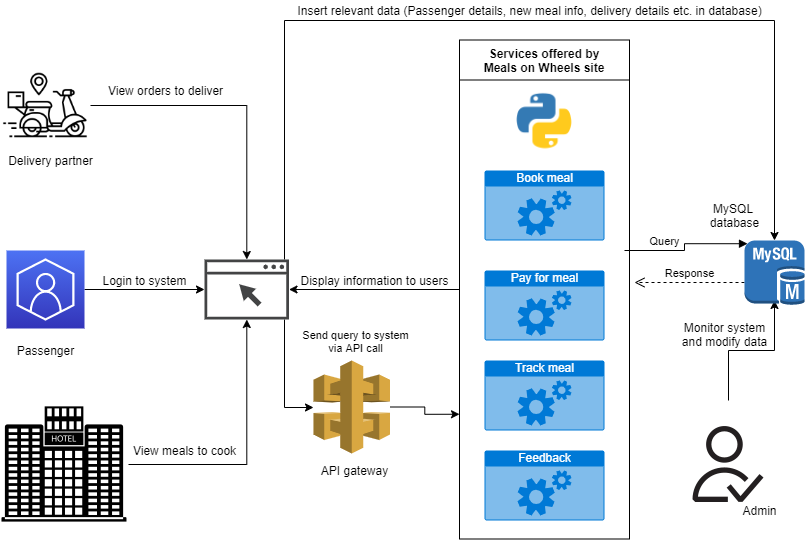

The diagram above was exported from draw.io. Its source (the exported page's mxGraphModel, read from the mxfile embedded in the PNG):
<mxGraphModel dx="1038" dy="579" grid="1" gridSize="10" guides="1" tooltips="1" connect="1" arrows="1" fold="1" page="1" pageScale="1" pageWidth="850" pageHeight="1100" math="0" shadow="0">
  <root>
    <mxCell id="ByJ_WFnNYnR5j1yPkfRQ-0" />
    <mxCell id="ByJ_WFnNYnR5j1yPkfRQ-1" parent="ByJ_WFnNYnR5j1yPkfRQ-0" />
    <mxCell id="ByJ_WFnNYnR5j1yPkfRQ-8" style="edgeStyle=orthogonalEdgeStyle;rounded=0;orthogonalLoop=1;jettySize=auto;html=1;exitX=1;exitY=0.5;exitDx=0;exitDy=0;exitPerimeter=0;" edge="1" parent="ByJ_WFnNYnR5j1yPkfRQ-1" source="ByJ_WFnNYnR5j1yPkfRQ-2" target="ByJ_WFnNYnR5j1yPkfRQ-7">
      <mxGeometry relative="1" as="geometry" />
    </mxCell>
    <mxCell id="ByJ_WFnNYnR5j1yPkfRQ-2" value="" style="sketch=0;points=[[0,0,0],[0.25,0,0],[0.5,0,0],[0.75,0,0],[1,0,0],[0,1,0],[0.25,1,0],[0.5,1,0],[0.75,1,0],[1,1,0],[0,0.25,0],[0,0.5,0],[0,0.75,0],[1,0.25,0],[1,0.5,0],[1,0.75,0]];outlineConnect=0;fontColor=#232F3E;gradientColor=#4D72F3;gradientDirection=north;fillColor=#3334B9;strokeColor=#ffffff;dashed=0;verticalLabelPosition=bottom;verticalAlign=top;align=center;html=1;fontSize=12;fontStyle=0;aspect=fixed;shape=mxgraph.aws4.resourceIcon;resIcon=mxgraph.aws4.customer_enablement;" vertex="1" parent="ByJ_WFnNYnR5j1yPkfRQ-1">
      <mxGeometry x="42" y="320" width="78" height="78" as="geometry" />
    </mxCell>
    <mxCell id="ByJ_WFnNYnR5j1yPkfRQ-3" value="Passenger" style="text;html=1;align=center;verticalAlign=middle;resizable=0;points=[];autosize=1;strokeColor=none;fillColor=none;" vertex="1" parent="ByJ_WFnNYnR5j1yPkfRQ-1">
      <mxGeometry x="46" y="410" width="70" height="20" as="geometry" />
    </mxCell>
    <mxCell id="ByJ_WFnNYnR5j1yPkfRQ-19" style="edgeStyle=orthogonalEdgeStyle;rounded=0;orthogonalLoop=1;jettySize=auto;html=1;exitX=1;exitY=0.5;exitDx=0;exitDy=0;" edge="1" parent="ByJ_WFnNYnR5j1yPkfRQ-1" source="ByJ_WFnNYnR5j1yPkfRQ-4" target="ByJ_WFnNYnR5j1yPkfRQ-7">
      <mxGeometry relative="1" as="geometry" />
    </mxCell>
    <mxCell id="ByJ_WFnNYnR5j1yPkfRQ-4" value="" style="shape=image;html=1;verticalAlign=top;verticalLabelPosition=bottom;labelBackgroundColor=#ffffff;imageAspect=0;aspect=fixed;image=https://cdn2.iconfinder.com/data/icons/postal-service-line-to-your-front-door/512/Delivery_service-128.png" vertex="1" parent="ByJ_WFnNYnR5j1yPkfRQ-1">
      <mxGeometry x="36" y="130" width="90" height="90" as="geometry" />
    </mxCell>
    <mxCell id="ByJ_WFnNYnR5j1yPkfRQ-5" value="Delivery partner" style="text;html=1;align=center;verticalAlign=middle;resizable=0;points=[];autosize=1;strokeColor=none;fillColor=none;" vertex="1" parent="ByJ_WFnNYnR5j1yPkfRQ-1">
      <mxGeometry x="36" y="220" width="100" height="20" as="geometry" />
    </mxCell>
    <mxCell id="ByJ_WFnNYnR5j1yPkfRQ-37" style="edgeStyle=orthogonalEdgeStyle;rounded=0;orthogonalLoop=1;jettySize=auto;html=1;entryX=0.5;entryY=0;entryDx=0;entryDy=0;" edge="1" parent="ByJ_WFnNYnR5j1yPkfRQ-1" source="ByJ_WFnNYnR5j1yPkfRQ-7">
      <mxGeometry relative="1" as="geometry">
        <mxPoint x="810" y="310" as="targetPoint" />
        <Array as="points">
          <mxPoint x="320" y="90" />
          <mxPoint x="810" y="90" />
        </Array>
      </mxGeometry>
    </mxCell>
    <mxCell id="ByJ_WFnNYnR5j1yPkfRQ-41" style="edgeStyle=orthogonalEdgeStyle;rounded=0;orthogonalLoop=1;jettySize=auto;html=1;" edge="1" parent="ByJ_WFnNYnR5j1yPkfRQ-1" source="ByJ_WFnNYnR5j1yPkfRQ-7" target="ByJ_WFnNYnR5j1yPkfRQ-39">
      <mxGeometry relative="1" as="geometry">
        <Array as="points">
          <mxPoint x="320" y="477" />
        </Array>
      </mxGeometry>
    </mxCell>
    <mxCell id="ByJ_WFnNYnR5j1yPkfRQ-44" value="Send query to system&lt;br&gt;via API call" style="edgeLabel;html=1;align=center;verticalAlign=middle;resizable=0;points=[];" vertex="1" connectable="0" parent="ByJ_WFnNYnR5j1yPkfRQ-41">
      <mxGeometry x="-0.4667" y="-3" relative="1" as="geometry">
        <mxPoint x="73" y="-10" as="offset" />
      </mxGeometry>
    </mxCell>
    <mxCell id="ByJ_WFnNYnR5j1yPkfRQ-7" value="" style="sketch=0;pointerEvents=1;shadow=0;dashed=0;html=1;strokeColor=none;fillColor=#434445;aspect=fixed;labelPosition=center;verticalLabelPosition=bottom;verticalAlign=top;align=center;outlineConnect=0;shape=mxgraph.vvd.web_browser;" vertex="1" parent="ByJ_WFnNYnR5j1yPkfRQ-1">
      <mxGeometry x="240" y="329" width="84.51" height="60" as="geometry" />
    </mxCell>
    <mxCell id="ByJ_WFnNYnR5j1yPkfRQ-9" value="Login to system" style="text;html=1;align=center;verticalAlign=middle;resizable=0;points=[];autosize=1;strokeColor=none;fillColor=none;" vertex="1" parent="ByJ_WFnNYnR5j1yPkfRQ-1">
      <mxGeometry x="130" y="340" width="100" height="20" as="geometry" />
    </mxCell>
    <mxCell id="ByJ_WFnNYnR5j1yPkfRQ-15" value="MySQL&amp;nbsp;&lt;br&gt;database" style="text;html=1;align=center;verticalAlign=middle;resizable=0;points=[];autosize=1;strokeColor=none;fillColor=none;" vertex="1" parent="ByJ_WFnNYnR5j1yPkfRQ-1">
      <mxGeometry x="734.51" y="270" width="70" height="30" as="geometry" />
    </mxCell>
    <mxCell id="ByJ_WFnNYnR5j1yPkfRQ-35" style="edgeStyle=orthogonalEdgeStyle;rounded=0;orthogonalLoop=1;jettySize=auto;html=1;" edge="1" parent="ByJ_WFnNYnR5j1yPkfRQ-1" source="ByJ_WFnNYnR5j1yPkfRQ-16" target="ByJ_WFnNYnR5j1yPkfRQ-7">
      <mxGeometry relative="1" as="geometry" />
    </mxCell>
    <mxCell id="ByJ_WFnNYnR5j1yPkfRQ-16" value="Services offered by &#10;Meals on Wheels site" style="swimlane;startSize=40;" vertex="1" parent="ByJ_WFnNYnR5j1yPkfRQ-1">
      <mxGeometry x="495" y="109.5" width="170" height="499" as="geometry" />
    </mxCell>
    <mxCell id="ByJ_WFnNYnR5j1yPkfRQ-45" value="" style="shape=image;html=1;verticalAlign=top;verticalLabelPosition=bottom;labelBackgroundColor=#ffffff;imageAspect=0;aspect=fixed;image=https://cdn4.iconfinder.com/data/icons/logos-and-brands/512/267_Python_logo-128.png" vertex="1" parent="ByJ_WFnNYnR5j1yPkfRQ-16">
      <mxGeometry x="54.25" y="50.5" width="61.5" height="61.5" as="geometry" />
    </mxCell>
    <mxCell id="ByJ_WFnNYnR5j1yPkfRQ-12" value="Track meal" style="html=1;strokeColor=none;fillColor=#0079D6;labelPosition=center;verticalLabelPosition=middle;verticalAlign=top;align=center;fontSize=12;outlineConnect=0;spacingTop=-6;fontColor=#FFFFFF;sketch=0;shape=mxgraph.sitemap.services;" vertex="1" parent="ByJ_WFnNYnR5j1yPkfRQ-16">
      <mxGeometry x="25" y="320.5" width="120" height="70" as="geometry" />
    </mxCell>
    <mxCell id="ByJ_WFnNYnR5j1yPkfRQ-11" value="Pay for meal" style="html=1;strokeColor=none;fillColor=#0079D6;labelPosition=center;verticalLabelPosition=middle;verticalAlign=top;align=center;fontSize=12;outlineConnect=0;spacingTop=-6;fontColor=#FFFFFF;sketch=0;shape=mxgraph.sitemap.services;" vertex="1" parent="ByJ_WFnNYnR5j1yPkfRQ-16">
      <mxGeometry x="25" y="230.5" width="120" height="70" as="geometry" />
    </mxCell>
    <mxCell id="ByJ_WFnNYnR5j1yPkfRQ-10" value="Book meal" style="html=1;strokeColor=none;fillColor=#0079D6;labelPosition=center;verticalLabelPosition=middle;verticalAlign=top;align=center;fontSize=12;outlineConnect=0;spacingTop=-6;fontColor=#FFFFFF;sketch=0;shape=mxgraph.sitemap.services;" vertex="1" parent="ByJ_WFnNYnR5j1yPkfRQ-16">
      <mxGeometry x="25" y="130.5" width="120" height="70" as="geometry" />
    </mxCell>
    <mxCell id="ByJ_WFnNYnR5j1yPkfRQ-13" value="Feedback" style="html=1;strokeColor=none;fillColor=#0079D6;labelPosition=center;verticalLabelPosition=middle;verticalAlign=top;align=center;fontSize=12;outlineConnect=0;spacingTop=-6;fontColor=#FFFFFF;sketch=0;shape=mxgraph.sitemap.services;" vertex="1" parent="ByJ_WFnNYnR5j1yPkfRQ-16">
      <mxGeometry x="25" y="410.5" width="120" height="70" as="geometry" />
    </mxCell>
    <mxCell id="ByJ_WFnNYnR5j1yPkfRQ-17" value="Query" style="html=1;verticalAlign=bottom;endArrow=block;rounded=0;edgeStyle=orthogonalEdgeStyle;entryX=0.05;entryY=0.05;entryDx=0;entryDy=0;entryPerimeter=0;" edge="1" parent="ByJ_WFnNYnR5j1yPkfRQ-1" target="ByJ_WFnNYnR5j1yPkfRQ-46">
      <mxGeometry x="-0.3878" width="80" relative="1" as="geometry">
        <mxPoint x="660" y="320" as="sourcePoint" />
        <mxPoint x="780" y="328" as="targetPoint" />
        <mxPoint as="offset" />
      </mxGeometry>
    </mxCell>
    <mxCell id="ByJ_WFnNYnR5j1yPkfRQ-18" value="Response" style="html=1;verticalAlign=bottom;endArrow=open;dashed=1;endSize=8;rounded=0;edgeStyle=orthogonalEdgeStyle;exitX=0;exitY=0.7;exitDx=0;exitDy=0;" edge="1" parent="ByJ_WFnNYnR5j1yPkfRQ-1">
      <mxGeometry relative="1" as="geometry">
        <mxPoint x="780" y="352" as="sourcePoint" />
        <mxPoint x="670" y="352" as="targetPoint" />
      </mxGeometry>
    </mxCell>
    <mxCell id="ByJ_WFnNYnR5j1yPkfRQ-20" value="View orders to deliver" style="text;html=1;align=center;verticalAlign=middle;resizable=0;points=[];autosize=1;strokeColor=none;fillColor=none;" vertex="1" parent="ByJ_WFnNYnR5j1yPkfRQ-1">
      <mxGeometry x="136" y="150" width="130" height="20" as="geometry" />
    </mxCell>
    <mxCell id="ByJ_WFnNYnR5j1yPkfRQ-23" style="edgeStyle=orthogonalEdgeStyle;rounded=0;orthogonalLoop=1;jettySize=auto;html=1;exitX=1;exitY=0.5;exitDx=0;exitDy=0;" edge="1" parent="ByJ_WFnNYnR5j1yPkfRQ-1" source="ByJ_WFnNYnR5j1yPkfRQ-22" target="ByJ_WFnNYnR5j1yPkfRQ-7">
      <mxGeometry relative="1" as="geometry" />
    </mxCell>
    <mxCell id="ByJ_WFnNYnR5j1yPkfRQ-22" value="" style="shape=image;html=1;verticalAlign=top;verticalLabelPosition=bottom;labelBackgroundColor=#ffffff;imageAspect=0;aspect=fixed;image=https://cdn1.iconfinder.com/data/icons/building-vol-3-3/512/6-128.png" vertex="1" parent="ByJ_WFnNYnR5j1yPkfRQ-1">
      <mxGeometry x="36" y="470" width="128" height="128" as="geometry" />
    </mxCell>
    <mxCell id="ByJ_WFnNYnR5j1yPkfRQ-24" value="View meals to cook" style="text;html=1;align=center;verticalAlign=middle;resizable=0;points=[];autosize=1;strokeColor=none;fillColor=none;" vertex="1" parent="ByJ_WFnNYnR5j1yPkfRQ-1">
      <mxGeometry x="160" y="510" width="120" height="20" as="geometry" />
    </mxCell>
    <mxCell id="ByJ_WFnNYnR5j1yPkfRQ-26" value="Admin" style="text;html=1;align=center;verticalAlign=middle;resizable=0;points=[];autosize=1;strokeColor=none;fillColor=none;" vertex="1" parent="ByJ_WFnNYnR5j1yPkfRQ-1">
      <mxGeometry x="770" y="570" width="50" height="20" as="geometry" />
    </mxCell>
    <mxCell id="ByJ_WFnNYnR5j1yPkfRQ-31" style="edgeStyle=orthogonalEdgeStyle;rounded=0;orthogonalLoop=1;jettySize=auto;html=1;exitX=0.5;exitY=0;exitDx=0;exitDy=0;" edge="1" parent="ByJ_WFnNYnR5j1yPkfRQ-1" source="ByJ_WFnNYnR5j1yPkfRQ-29">
      <mxGeometry relative="1" as="geometry">
        <mxPoint x="810" y="370" as="targetPoint" />
      </mxGeometry>
    </mxCell>
    <mxCell id="ByJ_WFnNYnR5j1yPkfRQ-29" value="" style="shape=image;html=1;verticalAlign=top;verticalLabelPosition=bottom;labelBackgroundColor=#ffffff;imageAspect=0;aspect=fixed;image=https://cdn0.iconfinder.com/data/icons/ux-ui-simple/512/UX_UI_-_Add-128.png" vertex="1" parent="ByJ_WFnNYnR5j1yPkfRQ-1">
      <mxGeometry x="700" y="470" width="128" height="128" as="geometry" />
    </mxCell>
    <mxCell id="ByJ_WFnNYnR5j1yPkfRQ-32" value="Monitor system&lt;br&gt;and modify data" style="text;html=1;align=center;verticalAlign=middle;resizable=0;points=[];autosize=1;strokeColor=none;fillColor=none;" vertex="1" parent="ByJ_WFnNYnR5j1yPkfRQ-1">
      <mxGeometry x="710" y="389" width="100" height="30" as="geometry" />
    </mxCell>
    <mxCell id="ByJ_WFnNYnR5j1yPkfRQ-36" value="Display information to users" style="text;html=1;align=center;verticalAlign=middle;resizable=0;points=[];autosize=1;strokeColor=none;fillColor=none;" vertex="1" parent="ByJ_WFnNYnR5j1yPkfRQ-1">
      <mxGeometry x="330" y="340" width="160" height="20" as="geometry" />
    </mxCell>
    <mxCell id="ByJ_WFnNYnR5j1yPkfRQ-38" value="Insert relevant data (Passenger details, new meal info, delivery details etc. in database)" style="text;html=1;align=center;verticalAlign=middle;resizable=0;points=[];autosize=1;strokeColor=none;fillColor=none;" vertex="1" parent="ByJ_WFnNYnR5j1yPkfRQ-1">
      <mxGeometry x="324.51" y="70" width="480" height="20" as="geometry" />
    </mxCell>
    <mxCell id="ByJ_WFnNYnR5j1yPkfRQ-43" style="edgeStyle=orthogonalEdgeStyle;rounded=0;orthogonalLoop=1;jettySize=auto;html=1;entryX=0;entryY=0.75;entryDx=0;entryDy=0;" edge="1" parent="ByJ_WFnNYnR5j1yPkfRQ-1" source="ByJ_WFnNYnR5j1yPkfRQ-39" target="ByJ_WFnNYnR5j1yPkfRQ-16">
      <mxGeometry relative="1" as="geometry" />
    </mxCell>
    <mxCell id="ByJ_WFnNYnR5j1yPkfRQ-39" value="" style="outlineConnect=0;dashed=0;verticalLabelPosition=bottom;verticalAlign=top;align=center;html=1;shape=mxgraph.aws3.api_gateway;fillColor=#D9A741;gradientColor=none;" vertex="1" parent="ByJ_WFnNYnR5j1yPkfRQ-1">
      <mxGeometry x="349" y="430" width="76.5" height="93" as="geometry" />
    </mxCell>
    <mxCell id="ByJ_WFnNYnR5j1yPkfRQ-40" value="API gateway" style="text;html=1;align=center;verticalAlign=middle;resizable=0;points=[];autosize=1;strokeColor=none;fillColor=none;" vertex="1" parent="ByJ_WFnNYnR5j1yPkfRQ-1">
      <mxGeometry x="350" y="530" width="80" height="20" as="geometry" />
    </mxCell>
    <mxCell id="ByJ_WFnNYnR5j1yPkfRQ-46" value="" style="outlineConnect=0;dashed=0;verticalLabelPosition=bottom;verticalAlign=top;align=center;html=1;shape=mxgraph.aws3.mysql_db_instance;fillColor=#2E73B8;gradientColor=none;" vertex="1" parent="ByJ_WFnNYnR5j1yPkfRQ-1">
      <mxGeometry x="780" y="310" width="60" height="64.5" as="geometry" />
    </mxCell>
  </root>
</mxGraphModel>